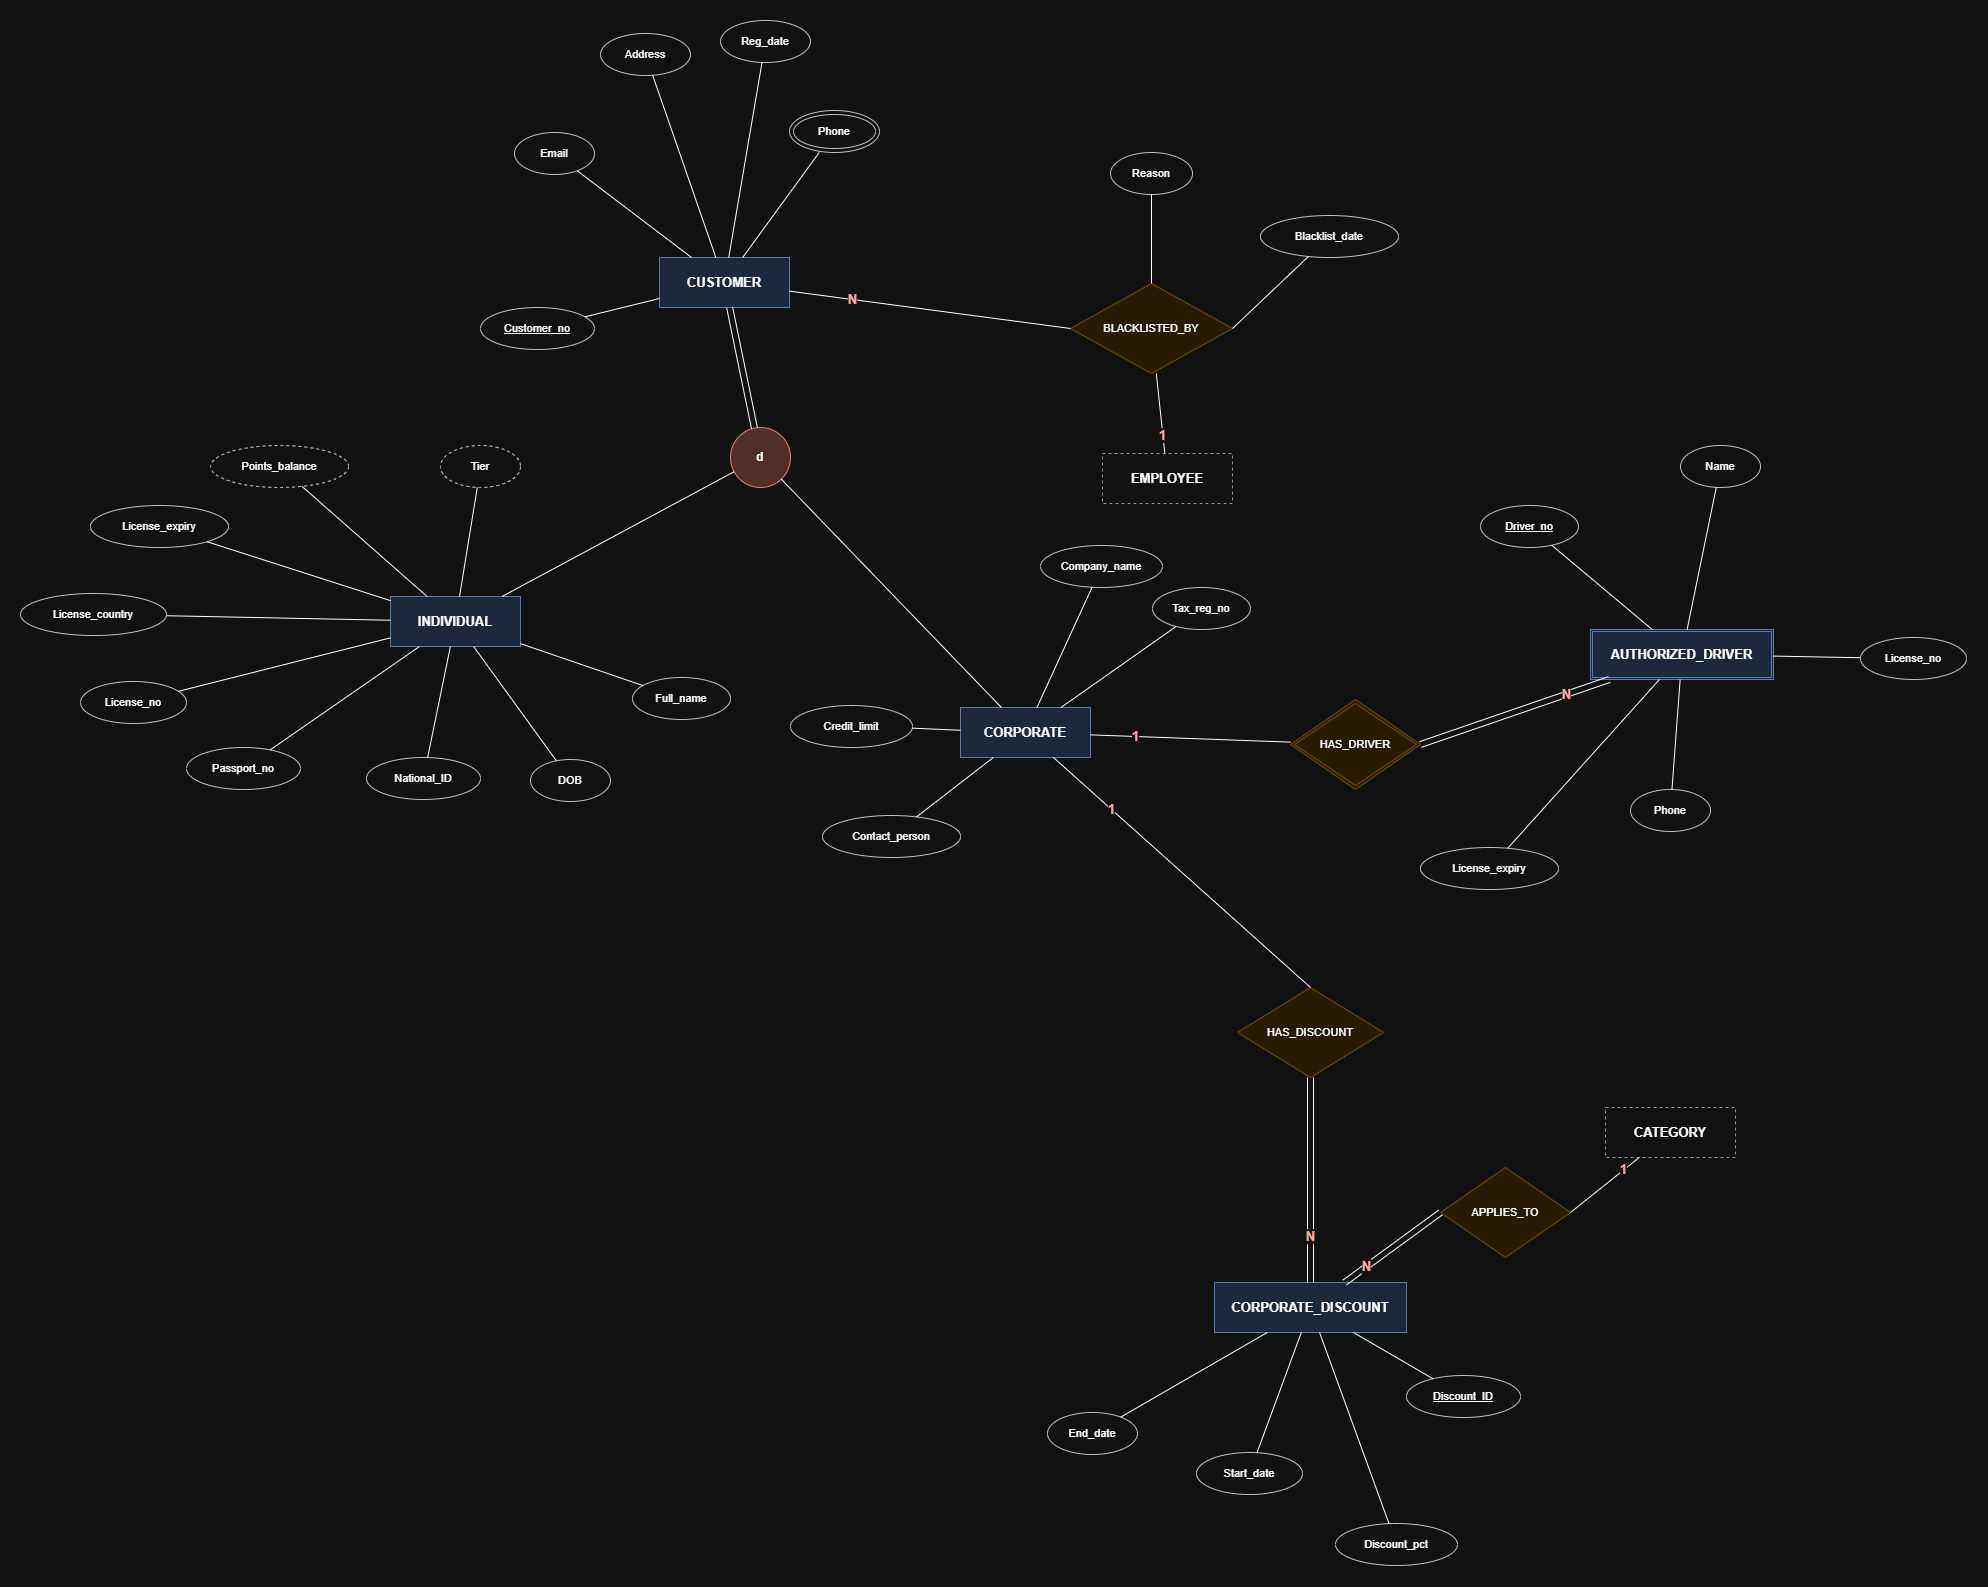

The diagram above was exported from draw.io. Its source (the exported page's mxGraphModel, read from the mxfile embedded in the PNG):
<mxGraphModel dx="2341" dy="1602" grid="1" gridSize="10" guides="1" tooltips="1" connect="1" arrows="1" fold="1" page="1" pageScale="1" pageWidth="3900" pageHeight="2700" math="0" shadow="0">
  <root>
    <mxCell id="0" />
    <mxCell id="1" parent="0" />
    <mxCell id="v2" parent="1" style="whiteSpace=wrap;html=1;fontStyle=1;fontSize=13;fillColor=#dae8fc;strokeColor=#6c8ebf;" value="CUSTOMER" vertex="1">
      <mxGeometry height="50" width="130" x="899" y="750" as="geometry" />
    </mxCell>
    <mxCell id="v3" parent="1" style="whiteSpace=wrap;html=1;fontStyle=1;fontSize=13;fillColor=#dae8fc;strokeColor=#6c8ebf;" value="INDIVIDUAL" vertex="1">
      <mxGeometry height="50" width="130" x="630" y="1089" as="geometry" />
    </mxCell>
    <mxCell id="v4" parent="1" style="whiteSpace=wrap;html=1;fontStyle=1;fontSize=13;fillColor=#dae8fc;strokeColor=#6c8ebf;" value="CORPORATE" vertex="1">
      <mxGeometry height="50" width="130" x="1200" y="1200" as="geometry" />
    </mxCell>
    <mxCell id="v5" parent="1" style="whiteSpace=wrap;html=1;fontStyle=1;fontSize=13;fillColor=#dae8fc;strokeColor=#6c8ebf;shape=ext;double=1;" value="AUTHORIZED_DRIVER" vertex="1">
      <mxGeometry height="50" width="183" x="1830" y="1122" as="geometry" />
    </mxCell>
    <mxCell id="v6" parent="1" style="whiteSpace=wrap;html=1;fontStyle=1;fontSize=13;fillColor=#dae8fc;strokeColor=#6c8ebf;" value="CORPORATE_DISCOUNT" vertex="1">
      <mxGeometry height="50" width="192" x="1454" y="1775" as="geometry" />
    </mxCell>
    <mxCell id="v7" parent="1" style="whiteSpace=wrap;html=1;fontStyle=1;fontSize=13;dashed=1;fillColor=none;strokeColor=#666666;" value="CATEGORY" vertex="1">
      <mxGeometry height="50" width="130" x="1845" y="1600" as="geometry" />
    </mxCell>
    <mxCell id="v8" parent="1" style="whiteSpace=wrap;html=1;fontStyle=1;fontSize=13;dashed=1;fillColor=none;strokeColor=#666666;" value="EMPLOYEE" vertex="1">
      <mxGeometry height="50" width="130" x="1342" y="946" as="geometry" />
    </mxCell>
    <mxCell id="v9" parent="1" style="whiteSpace=wrap;html=1;fillColor=#ffffff;strokeColor=#333333;fontSize=11;ellipse;fontStyle=4;" value="Customer_no" vertex="1">
      <mxGeometry height="42" width="114" x="720" y="800" as="geometry" />
    </mxCell>
    <mxCell id="e10" edge="1" parent="1" source="v9" style="endArrow=none;html=1;rounded=0;fontSize=13;fontStyle=1;labelBackgroundColor=#ffffff;fontColor=#c00000;" target="v2" value="">
      <mxGeometry relative="1" as="geometry" />
    </mxCell>
    <mxCell id="v11" parent="1" style="whiteSpace=wrap;html=1;fillColor=#ffffff;strokeColor=#333333;fontSize=11;ellipse;" value="Email" vertex="1">
      <mxGeometry height="42" width="80" x="754" y="625" as="geometry" />
    </mxCell>
    <mxCell id="e12" edge="1" parent="1" source="v11" style="endArrow=none;html=1;rounded=0;fontSize=13;fontStyle=1;labelBackgroundColor=#ffffff;fontColor=#c00000;" target="v2" value="">
      <mxGeometry relative="1" as="geometry" />
    </mxCell>
    <mxCell id="v13" parent="1" style="whiteSpace=wrap;html=1;fillColor=#ffffff;strokeColor=#333333;fontSize=11;ellipse;" value="Address" vertex="1">
      <mxGeometry height="42" width="90" x="840" y="526" as="geometry" />
    </mxCell>
    <mxCell id="e14" edge="1" parent="1" source="v13" style="endArrow=none;html=1;rounded=0;fontSize=13;fontStyle=1;labelBackgroundColor=#ffffff;fontColor=#c00000;" target="v2" value="">
      <mxGeometry relative="1" as="geometry" />
    </mxCell>
    <mxCell id="v15" parent="1" style="whiteSpace=wrap;html=1;fillColor=#ffffff;strokeColor=#333333;fontSize=11;ellipse;" value="Reg_date" vertex="1">
      <mxGeometry height="42" width="90" x="960" y="513" as="geometry" />
    </mxCell>
    <mxCell id="e16" edge="1" parent="1" source="v15" style="endArrow=none;html=1;rounded=0;fontSize=13;fontStyle=1;labelBackgroundColor=#ffffff;fontColor=#c00000;" target="v2" value="">
      <mxGeometry relative="1" as="geometry" />
    </mxCell>
    <mxCell id="v17" parent="1" style="whiteSpace=wrap;html=1;fillColor=#ffffff;strokeColor=#333333;fontSize=11;shape=doubleEllipse;" value="Phone" vertex="1">
      <mxGeometry height="42" width="90" x="1029" y="603" as="geometry" />
    </mxCell>
    <mxCell id="e18" edge="1" parent="1" source="v17" style="endArrow=none;html=1;rounded=0;fontSize=13;fontStyle=1;labelBackgroundColor=#ffffff;fontColor=#c00000;" target="v2" value="">
      <mxGeometry relative="1" as="geometry" />
    </mxCell>
    <mxCell id="v19" parent="1" style="whiteSpace=wrap;html=1;fillColor=#ffffff;strokeColor=#333333;fontSize=11;ellipse;" value="Full_name" vertex="1">
      <mxGeometry height="42" width="98" x="872" y="1170" as="geometry" />
    </mxCell>
    <mxCell id="e20" edge="1" parent="1" source="v19" style="endArrow=none;html=1;rounded=0;fontSize=13;fontStyle=1;labelBackgroundColor=#ffffff;fontColor=#c00000;" target="v3" value="">
      <mxGeometry relative="1" as="geometry" />
    </mxCell>
    <mxCell id="v21" parent="1" style="whiteSpace=wrap;html=1;fillColor=#ffffff;strokeColor=#333333;fontSize=11;ellipse;" value="DOB" vertex="1">
      <mxGeometry height="42" width="80" x="770" y="1252" as="geometry" />
    </mxCell>
    <mxCell id="e22" edge="1" parent="1" source="v21" style="endArrow=none;html=1;rounded=0;fontSize=13;fontStyle=1;labelBackgroundColor=#ffffff;fontColor=#c00000;" target="v3" value="">
      <mxGeometry relative="1" as="geometry" />
    </mxCell>
    <mxCell id="v23" parent="1" style="whiteSpace=wrap;html=1;fillColor=#ffffff;strokeColor=#333333;fontSize=11;ellipse;" value="National_ID" vertex="1">
      <mxGeometry height="42" width="114" x="606" y="1250" as="geometry" />
    </mxCell>
    <mxCell id="e24" edge="1" parent="1" source="v23" style="endArrow=none;html=1;rounded=0;fontSize=13;fontStyle=1;labelBackgroundColor=#ffffff;fontColor=#c00000;" target="v3" value="">
      <mxGeometry relative="1" as="geometry" />
    </mxCell>
    <mxCell id="v25" parent="1" style="whiteSpace=wrap;html=1;fillColor=#ffffff;strokeColor=#333333;fontSize=11;ellipse;" value="Passport_no" vertex="1">
      <mxGeometry height="42" width="114" x="426" y="1240" as="geometry" />
    </mxCell>
    <mxCell id="e26" edge="1" parent="1" source="v25" style="endArrow=none;html=1;rounded=0;fontSize=13;fontStyle=1;labelBackgroundColor=#ffffff;fontColor=#c00000;" target="v3" value="">
      <mxGeometry relative="1" as="geometry" />
    </mxCell>
    <mxCell id="v27" parent="1" style="whiteSpace=wrap;html=1;fillColor=#ffffff;strokeColor=#333333;fontSize=11;ellipse;" value="License_no" vertex="1">
      <mxGeometry height="42" width="106" x="320" y="1174" as="geometry" />
    </mxCell>
    <mxCell id="e28" edge="1" parent="1" source="v27" style="endArrow=none;html=1;rounded=0;fontSize=13;fontStyle=1;labelBackgroundColor=#ffffff;fontColor=#c00000;" target="v3" value="">
      <mxGeometry relative="1" as="geometry" />
    </mxCell>
    <mxCell id="v29" parent="1" style="whiteSpace=wrap;html=1;fillColor=#ffffff;strokeColor=#333333;fontSize=11;ellipse;" value="License_country" vertex="1">
      <mxGeometry height="42" width="146" x="260" y="1086" as="geometry" />
    </mxCell>
    <mxCell id="e30" edge="1" parent="1" source="v29" style="endArrow=none;html=1;rounded=0;fontSize=13;fontStyle=1;labelBackgroundColor=#ffffff;fontColor=#c00000;" target="v3" value="">
      <mxGeometry relative="1" as="geometry" />
    </mxCell>
    <mxCell id="v31" parent="1" style="whiteSpace=wrap;html=1;fillColor=#ffffff;strokeColor=#333333;fontSize=11;ellipse;" value="License_expiry" vertex="1">
      <mxGeometry height="42" width="138" x="330" y="998" as="geometry" />
    </mxCell>
    <mxCell id="e32" edge="1" parent="1" source="v31" style="endArrow=none;html=1;rounded=0;fontSize=13;fontStyle=1;labelBackgroundColor=#ffffff;fontColor=#c00000;" target="v3" value="">
      <mxGeometry relative="1" as="geometry" />
    </mxCell>
    <mxCell id="v33" parent="1" style="whiteSpace=wrap;html=1;fillColor=#ffffff;strokeColor=#333333;fontSize=11;ellipse;dashed=1;" value="Points_balance" vertex="1">
      <mxGeometry height="42" width="138" x="450" y="938" as="geometry" />
    </mxCell>
    <mxCell id="e34" edge="1" parent="1" source="v33" style="endArrow=none;html=1;rounded=0;fontSize=13;fontStyle=1;labelBackgroundColor=#ffffff;fontColor=#c00000;" target="v3" value="">
      <mxGeometry relative="1" as="geometry" />
    </mxCell>
    <mxCell id="v35" parent="1" style="whiteSpace=wrap;html=1;fillColor=#ffffff;strokeColor=#333333;fontSize=11;ellipse;dashed=1;" value="Tier" vertex="1">
      <mxGeometry height="42" width="80" x="680" y="938" as="geometry" />
    </mxCell>
    <mxCell id="e36" edge="1" parent="1" source="v35" style="endArrow=none;html=1;rounded=0;fontSize=13;fontStyle=1;labelBackgroundColor=#ffffff;fontColor=#c00000;" target="v3" value="">
      <mxGeometry relative="1" as="geometry" />
    </mxCell>
    <mxCell id="v37" parent="1" style="whiteSpace=wrap;html=1;fillColor=#ffffff;strokeColor=#333333;fontSize=11;ellipse;" value="Company_name" vertex="1">
      <mxGeometry height="42" width="122" x="1280" y="1038" as="geometry" />
    </mxCell>
    <mxCell id="e38" edge="1" parent="1" source="v37" style="endArrow=none;html=1;rounded=0;fontSize=13;fontStyle=1;labelBackgroundColor=#ffffff;fontColor=#c00000;" target="v4" value="">
      <mxGeometry relative="1" as="geometry" />
    </mxCell>
    <mxCell id="v39" parent="1" style="whiteSpace=wrap;html=1;fillColor=#ffffff;strokeColor=#333333;fontSize=11;ellipse;" value="Tax_reg_no" vertex="1">
      <mxGeometry height="42" width="98" x="1392" y="1080" as="geometry" />
    </mxCell>
    <mxCell id="e40" edge="1" parent="1" source="v39" style="endArrow=none;html=1;rounded=0;fontSize=13;fontStyle=1;labelBackgroundColor=#ffffff;fontColor=#c00000;" target="v4" value="">
      <mxGeometry relative="1" as="geometry" />
    </mxCell>
    <mxCell id="v41" parent="1" style="whiteSpace=wrap;html=1;fillColor=#ffffff;strokeColor=#333333;fontSize=11;ellipse;" value="Contact_person" vertex="1">
      <mxGeometry height="42" width="138" x="1062" y="1308" as="geometry" />
    </mxCell>
    <mxCell id="e42" edge="1" parent="1" source="v41" style="endArrow=none;html=1;rounded=0;fontSize=13;fontStyle=1;labelBackgroundColor=#ffffff;fontColor=#c00000;" target="v4" value="">
      <mxGeometry relative="1" as="geometry" />
    </mxCell>
    <mxCell id="v43" parent="1" style="whiteSpace=wrap;html=1;fillColor=#ffffff;strokeColor=#333333;fontSize=11;ellipse;" value="Credit_limit" vertex="1">
      <mxGeometry height="42" width="122" x="1030" y="1198" as="geometry" />
    </mxCell>
    <mxCell id="e44" edge="1" parent="1" source="v43" style="endArrow=none;html=1;rounded=0;fontSize=13;fontStyle=1;labelBackgroundColor=#ffffff;fontColor=#c00000;" target="v4" value="">
      <mxGeometry relative="1" as="geometry" />
    </mxCell>
    <mxCell id="v45" parent="1" style="whiteSpace=wrap;html=1;fillColor=#ffffff;strokeColor=#333333;fontSize=11;ellipse;fontStyle=4;" value="Driver_no" vertex="1">
      <mxGeometry height="42" width="98" x="1720" y="998" as="geometry" />
    </mxCell>
    <mxCell id="e46" edge="1" parent="1" source="v45" style="endArrow=none;html=1;rounded=0;fontSize=13;fontStyle=1;labelBackgroundColor=#ffffff;fontColor=#c00000;" target="v5" value="">
      <mxGeometry relative="1" as="geometry" />
    </mxCell>
    <mxCell id="v47" parent="1" style="whiteSpace=wrap;html=1;fillColor=#ffffff;strokeColor=#333333;fontSize=11;ellipse;" value="Name" vertex="1">
      <mxGeometry height="42" width="80" x="1920" y="938" as="geometry" />
    </mxCell>
    <mxCell id="e48" edge="1" parent="1" source="v47" style="endArrow=none;html=1;rounded=0;fontSize=13;fontStyle=1;labelBackgroundColor=#ffffff;fontColor=#c00000;" target="v5" value="">
      <mxGeometry relative="1" as="geometry" />
    </mxCell>
    <mxCell id="v49" parent="1" style="whiteSpace=wrap;html=1;fillColor=#ffffff;strokeColor=#333333;fontSize=11;ellipse;" value="License_no" vertex="1">
      <mxGeometry height="42" width="106" x="2100" y="1130" as="geometry" />
    </mxCell>
    <mxCell id="e50" edge="1" parent="1" source="v49" style="endArrow=none;html=1;rounded=0;fontSize=13;fontStyle=1;labelBackgroundColor=#ffffff;fontColor=#c00000;" target="v5" value="">
      <mxGeometry relative="1" as="geometry" />
    </mxCell>
    <mxCell id="v51" parent="1" style="whiteSpace=wrap;html=1;fillColor=#ffffff;strokeColor=#333333;fontSize=11;ellipse;" value="License_expiry" vertex="1">
      <mxGeometry height="42" width="138" x="1660" y="1340" as="geometry" />
    </mxCell>
    <mxCell id="e52" edge="1" parent="1" source="v51" style="endArrow=none;html=1;rounded=0;fontSize=13;fontStyle=1;labelBackgroundColor=#ffffff;fontColor=#c00000;" target="v5" value="">
      <mxGeometry relative="1" as="geometry" />
    </mxCell>
    <mxCell id="v53" parent="1" style="whiteSpace=wrap;html=1;fillColor=#ffffff;strokeColor=#333333;fontSize=11;ellipse;" value="Phone" vertex="1">
      <mxGeometry height="42" width="80" x="1870" y="1282" as="geometry" />
    </mxCell>
    <mxCell id="e54" edge="1" parent="1" source="v53" style="endArrow=none;html=1;rounded=0;fontSize=13;fontStyle=1;labelBackgroundColor=#ffffff;fontColor=#c00000;" target="v5" value="">
      <mxGeometry relative="1" as="geometry" />
    </mxCell>
    <mxCell id="v55" parent="1" style="whiteSpace=wrap;html=1;fillColor=#ffffff;strokeColor=#333333;fontSize=11;ellipse;fontStyle=4;" value="Discount_ID" vertex="1">
      <mxGeometry height="42" width="114" x="1646" y="1868" as="geometry" />
    </mxCell>
    <mxCell id="e56" edge="1" parent="1" source="v55" style="endArrow=none;html=1;rounded=0;fontSize=13;fontStyle=1;labelBackgroundColor=#ffffff;fontColor=#c00000;" target="v6" value="">
      <mxGeometry relative="1" as="geometry" />
    </mxCell>
    <mxCell id="v57" parent="1" style="whiteSpace=wrap;html=1;fillColor=#ffffff;strokeColor=#333333;fontSize=11;ellipse;" value="Discount_pct" vertex="1">
      <mxGeometry height="42" width="122" x="1575" y="2016" as="geometry" />
    </mxCell>
    <mxCell id="e58" edge="1" parent="1" source="v57" style="endArrow=none;html=1;rounded=0;fontSize=13;fontStyle=1;labelBackgroundColor=#ffffff;fontColor=#c00000;" target="v6" value="">
      <mxGeometry relative="1" as="geometry" />
    </mxCell>
    <mxCell id="v59" parent="1" style="whiteSpace=wrap;html=1;fillColor=#ffffff;strokeColor=#333333;fontSize=11;ellipse;" value="Start_date" vertex="1">
      <mxGeometry height="42" width="106" x="1436" y="1945" as="geometry" />
    </mxCell>
    <mxCell id="e60" edge="1" parent="1" source="v59" style="endArrow=none;html=1;rounded=0;fontSize=13;fontStyle=1;labelBackgroundColor=#ffffff;fontColor=#c00000;" target="v6" value="">
      <mxGeometry relative="1" as="geometry" />
    </mxCell>
    <mxCell id="v61" parent="1" style="whiteSpace=wrap;html=1;fillColor=#ffffff;strokeColor=#333333;fontSize=11;ellipse;" value="End_date" vertex="1">
      <mxGeometry height="42" width="90" x="1287" y="1905" as="geometry" />
    </mxCell>
    <mxCell id="e62" edge="1" parent="1" source="v61" style="endArrow=none;html=1;rounded=0;fontSize=13;fontStyle=1;labelBackgroundColor=#ffffff;fontColor=#c00000;" target="v6" value="">
      <mxGeometry relative="1" as="geometry" />
    </mxCell>
    <mxCell id="v63" parent="1" style="ellipse;whiteSpace=wrap;html=1;fillColor=#f8cecc;strokeColor=#b85450;fontStyle=1;" value="d" vertex="1">
      <mxGeometry height="60" width="60" x="970" y="920" as="geometry" />
    </mxCell>
    <mxCell id="e64" edge="1" parent="1" source="v2" style="endArrow=none;html=1;rounded=0;fontSize=13;fontStyle=1;labelBackgroundColor=#ffffff;fontColor=#c00000;shape=link;width=6;" target="v63" value="">
      <mxGeometry relative="1" as="geometry" />
    </mxCell>
    <mxCell id="e65" edge="1" parent="1" source="v63" style="endArrow=none;html=1;rounded=0;fontSize=13;fontStyle=1;labelBackgroundColor=#ffffff;fontColor=#c00000;" target="v3" value="">
      <mxGeometry relative="1" as="geometry" />
    </mxCell>
    <mxCell id="e66" edge="1" parent="1" source="v63" style="endArrow=none;html=1;rounded=0;fontSize=13;fontStyle=1;labelBackgroundColor=#ffffff;fontColor=#c00000;" target="v4" value="">
      <mxGeometry relative="1" as="geometry" />
    </mxCell>
    <mxCell id="v67" parent="1" style="shape=rhombus;whiteSpace=wrap;html=1;fillColor=#fff2cc;strokeColor=#d6b656;fontSize=11;double=1;" value="HAS_DRIVER" vertex="1">
      <mxGeometry height="90" width="130" x="1530" y="1192" as="geometry" />
    </mxCell>
    <mxCell id="e68" edge="1" parent="1" source="v4" style="endArrow=none;html=1;rounded=0;fontSize=13;fontStyle=1;labelBackgroundColor=#ffffff;fontColor=#c00000;" target="v67" value="1">
      <mxGeometry relative="1" x="-0.55" as="geometry" />
    </mxCell>
    <mxCell id="e69" edge="1" parent="1" source="v5" style="endArrow=none;html=1;rounded=0;fontSize=13;fontStyle=1;labelBackgroundColor=#ffffff;fontColor=#c00000;shape=link;width=6;entryX=1;entryY=0.5;entryDx=0;entryDy=0;" target="v67" value="N">
      <mxGeometry relative="1" x="-0.55" as="geometry" />
    </mxCell>
    <mxCell id="v70" parent="1" style="shape=rhombus;whiteSpace=wrap;html=1;fillColor=#fff2cc;strokeColor=#d6b656;fontSize=11;" value="HAS_DISCOUNT" vertex="1">
      <mxGeometry height="90" width="146" x="1477" y="1480" as="geometry" />
    </mxCell>
    <mxCell id="e71" edge="1" parent="1" source="v4" style="endArrow=none;html=1;rounded=0;fontSize=13;fontStyle=1;labelBackgroundColor=#ffffff;fontColor=#c00000;entryX=0.5;entryY=0;entryDx=0;entryDy=0;" target="v70" value="1">
      <mxGeometry relative="1" x="-0.55" as="geometry" />
    </mxCell>
    <mxCell id="e72" edge="1" parent="1" source="v6" style="endArrow=none;html=1;rounded=0;fontSize=13;fontStyle=1;labelBackgroundColor=#ffffff;fontColor=#c00000;shape=link;width=6;" target="v70" value="N">
      <mxGeometry relative="1" x="-0.55" as="geometry" />
    </mxCell>
    <mxCell id="v73" parent="1" style="shape=rhombus;whiteSpace=wrap;html=1;fillColor=#fff2cc;strokeColor=#d6b656;fontSize=11;" value="APPLIES_TO" vertex="1">
      <mxGeometry height="90" width="130" x="1680" y="1660" as="geometry" />
    </mxCell>
    <mxCell id="e74" edge="1" parent="1" source="v6" style="endArrow=none;html=1;rounded=0;fontSize=13;fontStyle=1;labelBackgroundColor=#ffffff;fontColor=#c00000;shape=link;width=6;entryX=0;entryY=0.5;entryDx=0;entryDy=0;" target="v73" value="N">
      <mxGeometry relative="1" x="-0.55" as="geometry" />
    </mxCell>
    <mxCell id="e75" edge="1" parent="1" source="v7" style="endArrow=none;html=1;rounded=0;fontSize=13;fontStyle=1;labelBackgroundColor=#ffffff;fontColor=#c00000;entryX=1;entryY=0.5;entryDx=0;entryDy=0;" target="v73" value="1">
      <mxGeometry relative="1" x="-0.55" as="geometry" />
    </mxCell>
    <mxCell id="v76" parent="1" style="shape=rhombus;whiteSpace=wrap;html=1;fillColor=#fff2cc;strokeColor=#d6b656;fontSize=11;" value="BLACKLISTED_BY" vertex="1">
      <mxGeometry height="90" width="162" x="1310" y="776" as="geometry" />
    </mxCell>
    <mxCell id="e77" edge="1" parent="1" source="v2" style="endArrow=none;html=1;rounded=0;fontSize=13;fontStyle=1;labelBackgroundColor=#ffffff;fontColor=#c00000;entryX=0;entryY=0.5;entryDx=0;entryDy=0;" target="v76" value="N">
      <mxGeometry relative="1" x="-0.55" as="geometry" />
    </mxCell>
    <mxCell id="e78" edge="1" parent="1" source="v8" style="endArrow=none;html=1;rounded=0;fontSize=13;fontStyle=1;labelBackgroundColor=#ffffff;fontColor=#c00000;" target="v76" value="1">
      <mxGeometry relative="1" x="-0.55" as="geometry" />
    </mxCell>
    <mxCell id="v79" parent="1" style="whiteSpace=wrap;html=1;fillColor=#ffffff;strokeColor=#333333;fontSize=11;ellipse;" value="Reason" vertex="1">
      <mxGeometry height="42" width="82" x="1350" y="645" as="geometry" />
    </mxCell>
    <mxCell id="e80" edge="1" parent="1" source="v79" style="endArrow=none;html=1;rounded=0;fontSize=13;fontStyle=1;labelBackgroundColor=#ffffff;fontColor=#c00000;" target="v76" value="">
      <mxGeometry relative="1" as="geometry" />
    </mxCell>
    <mxCell id="v81" parent="1" style="whiteSpace=wrap;html=1;fillColor=#ffffff;strokeColor=#333333;fontSize=11;ellipse;" value="Blacklist_date" vertex="1">
      <mxGeometry height="42" width="138" x="1500" y="708" as="geometry" />
    </mxCell>
    <mxCell id="e82" edge="1" parent="1" source="v81" style="endArrow=none;html=1;rounded=0;fontSize=13;fontStyle=1;labelBackgroundColor=#ffffff;fontColor=#c00000;entryX=1;entryY=0.5;entryDx=0;entryDy=0;" target="v76" value="">
      <mxGeometry relative="1" as="geometry" />
    </mxCell>
  </root>
</mxGraphModel>